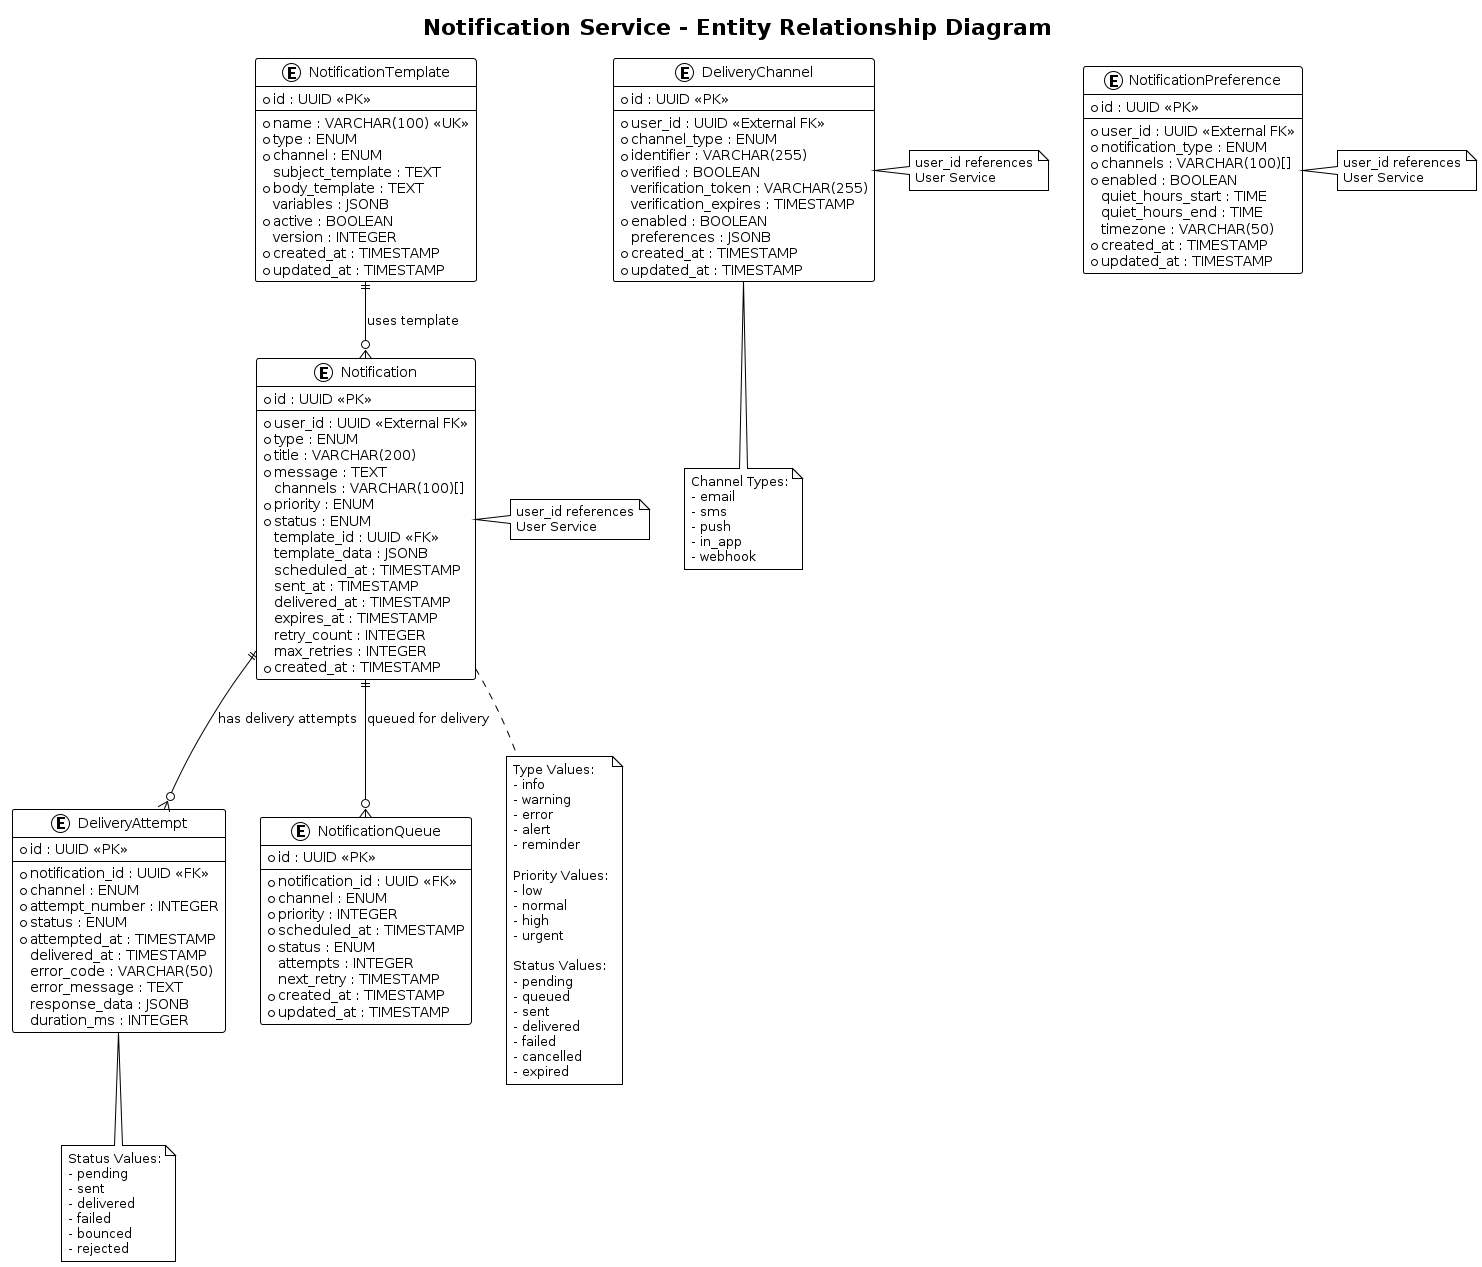

The diagram above was rendered by PlantUML. Its source (embedded in the PNG):
@startuml Notification_Service_ER_Diagram
!theme plain

title Notification Service - Entity Relationship Diagram

entity "Notification" as notification {
  * id : UUID <<PK>>
  --
  * user_id : UUID <<External FK>>
  * type : ENUM
  * title : VARCHAR(200)
  * message : TEXT
  channels : VARCHAR(100)[]
  * priority : ENUM
  * status : ENUM
  template_id : UUID <<FK>>
  template_data : JSONB
  scheduled_at : TIMESTAMP
  sent_at : TIMESTAMP
  delivered_at : TIMESTAMP
  expires_at : TIMESTAMP
  retry_count : INTEGER
  max_retries : INTEGER
  * created_at : TIMESTAMP
}

entity "NotificationTemplate" as notification_template {
  * id : UUID <<PK>>
  --
  * name : VARCHAR(100) <<UK>>
  * type : ENUM
  * channel : ENUM
  subject_template : TEXT
  * body_template : TEXT
  variables : JSONB
  * active : BOOLEAN
  version : INTEGER
  * created_at : TIMESTAMP
  * updated_at : TIMESTAMP
}

entity "DeliveryAttempt" as delivery_attempt {
  * id : UUID <<PK>>
  --
  * notification_id : UUID <<FK>>
  * channel : ENUM
  * attempt_number : INTEGER
  * status : ENUM
  * attempted_at : TIMESTAMP
  delivered_at : TIMESTAMP
  error_code : VARCHAR(50)
  error_message : TEXT
  response_data : JSONB
  duration_ms : INTEGER
}

entity "DeliveryChannel" as delivery_channel {
  * id : UUID <<PK>>
  --
  * user_id : UUID <<External FK>>
  * channel_type : ENUM
  * identifier : VARCHAR(255)
  * verified : BOOLEAN
  verification_token : VARCHAR(255)
  verification_expires : TIMESTAMP
  * enabled : BOOLEAN
  preferences : JSONB
  * created_at : TIMESTAMP
  * updated_at : TIMESTAMP
}

entity "NotificationPreference" as notification_preference {
  * id : UUID <<PK>>
  --
  * user_id : UUID <<External FK>>
  * notification_type : ENUM
  * channels : VARCHAR(100)[]
  * enabled : BOOLEAN
  quiet_hours_start : TIME
  quiet_hours_end : TIME
  timezone : VARCHAR(50)
  * created_at : TIMESTAMP
  * updated_at : TIMESTAMP
}

entity "NotificationQueue" as notification_queue {
  * id : UUID <<PK>>
  --
  * notification_id : UUID <<FK>>
  * channel : ENUM
  * priority : INTEGER
  * scheduled_at : TIMESTAMP
  * status : ENUM
  attempts : INTEGER
  next_retry : TIMESTAMP
  * created_at : TIMESTAMP
  * updated_at : TIMESTAMP
}

' Relationships
notification_template ||--o{ notification : "uses template"
notification ||--o{ delivery_attempt : "has delivery attempts"
notification ||--o{ notification_queue : "queued for delivery"

' Notes for external relationships
note right of notification : user_id references\nUser Service
note right of delivery_channel : user_id references\nUser Service
note right of notification_preference : user_id references\nUser Service

' Enumeration notes
note bottom of notification
  Type Values:
  - info
  - warning
  - error
  - alert
  - reminder
  
  Priority Values:
  - low
  - normal
  - high
  - urgent
  
  Status Values:
  - pending
  - queued
  - sent
  - delivered
  - failed
  - cancelled
  - expired
end note

note bottom of delivery_channel
  Channel Types:
  - email
  - sms
  - push
  - in_app
  - webhook
end note

note bottom of delivery_attempt
  Status Values:
  - pending
  - sent
  - delivered
  - failed
  - bounced
  - rejected
end note

@enduml